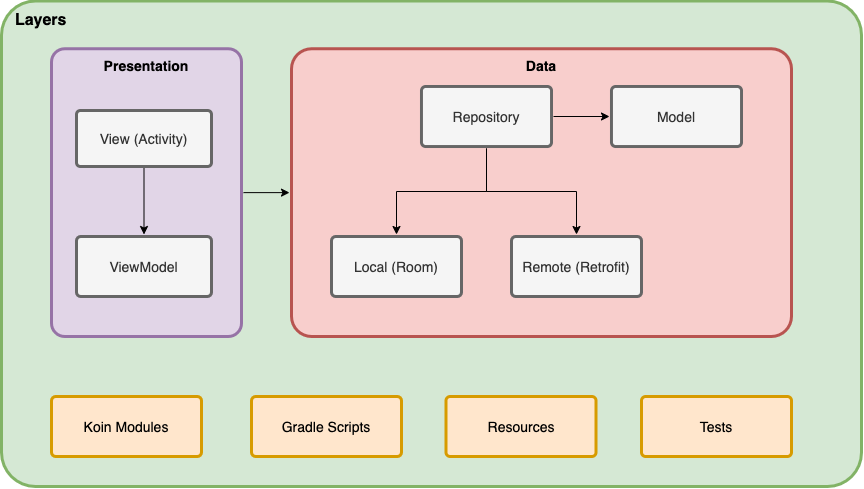

The diagram above was exported from draw.io. Its source (the exported page's mxGraphModel, read from the mxfile embedded in the PNG):
<mxGraphModel dx="1123" dy="570" grid="1" gridSize="10" guides="1" tooltips="1" connect="1" arrows="1" fold="1" page="1" pageScale="1" pageWidth="1169" pageHeight="827" background="#ffffff" math="0" shadow="0">
  <root>
    <mxCell id="0" />
    <mxCell id="1" parent="0" />
    <mxCell id="BFJCqjW4Equ_wR79wEE4-1826" value="&lt;b&gt;&lt;font style=&quot;font-size: 16px&quot;&gt;&amp;nbsp; Layers&lt;/font&gt;&lt;/b&gt;" style="rounded=1;whiteSpace=wrap;html=1;shadow=0;labelBackgroundColor=none;strokeColor=#82b366;strokeWidth=3;fillColor=#d5e8d4;fontFamily=Helvetica;fontSize=14;align=left;spacing=5;fontStyle=0;arcSize=7;perimeterSpacing=2;verticalAlign=top;" vertex="1" parent="1">
      <mxGeometry x="140" y="244.5" width="860" height="485.5" as="geometry" />
    </mxCell>
    <mxCell id="BFJCqjW4Equ_wR79wEE4-1827" value="" style="edgeStyle=orthogonalEdgeStyle;rounded=0;orthogonalLoop=1;jettySize=auto;html=1;" edge="1" parent="1" source="BFJCqjW4Equ_wR79wEE4-1828" target="BFJCqjW4Equ_wR79wEE4-1829">
      <mxGeometry relative="1" as="geometry" />
    </mxCell>
    <mxCell id="BFJCqjW4Equ_wR79wEE4-1828" value="Presentation" style="rounded=1;whiteSpace=wrap;html=1;shadow=0;labelBackgroundColor=none;strokeColor=#9673a6;strokeWidth=3;fillColor=#e1d5e7;fontFamily=Helvetica;fontSize=14;align=center;spacing=5;fontStyle=1;arcSize=7;perimeterSpacing=2;verticalAlign=top;" vertex="1" parent="1">
      <mxGeometry x="190" y="292.25" width="190" height="287.75" as="geometry" />
    </mxCell>
    <mxCell id="BFJCqjW4Equ_wR79wEE4-1829" value="Data" style="rounded=1;whiteSpace=wrap;html=1;shadow=0;labelBackgroundColor=none;strokeColor=#b85450;strokeWidth=3;fillColor=#f8cecc;fontFamily=Helvetica;fontSize=14;align=center;spacing=5;fontStyle=1;arcSize=7;perimeterSpacing=2;verticalAlign=top;" vertex="1" parent="1">
      <mxGeometry x="430" y="292.25" width="500" height="287.75" as="geometry" />
    </mxCell>
    <mxCell id="BFJCqjW4Equ_wR79wEE4-1830" value="&lt;span style=&quot;font-weight: normal&quot;&gt;Koin Modules&lt;/span&gt;" style="rounded=1;whiteSpace=wrap;html=1;shadow=0;labelBackgroundColor=none;strokeColor=#d79b00;strokeWidth=3;fillColor=#ffe6cc;fontFamily=Helvetica;fontSize=14;align=center;spacing=5;fontStyle=1;arcSize=7;perimeterSpacing=2;" vertex="1" parent="1">
      <mxGeometry x="190" y="639.9999999999999" width="150" height="60" as="geometry" />
    </mxCell>
    <mxCell id="BFJCqjW4Equ_wR79wEE4-1831" value="&lt;span style=&quot;font-weight: normal&quot;&gt;Gradle Scripts&lt;/span&gt;" style="rounded=1;whiteSpace=wrap;html=1;shadow=0;labelBackgroundColor=none;strokeColor=#d79b00;strokeWidth=3;fillColor=#ffe6cc;fontFamily=Helvetica;fontSize=14;align=center;spacing=5;fontStyle=1;arcSize=7;perimeterSpacing=2;" vertex="1" parent="1">
      <mxGeometry x="390" y="639.9999999999999" width="150" height="60" as="geometry" />
    </mxCell>
    <mxCell id="BFJCqjW4Equ_wR79wEE4-1832" value="&lt;span style=&quot;font-weight: normal&quot;&gt;Resources&lt;/span&gt;" style="rounded=1;whiteSpace=wrap;html=1;shadow=0;labelBackgroundColor=none;strokeColor=#d79b00;strokeWidth=3;fillColor=#ffe6cc;fontFamily=Helvetica;fontSize=14;align=center;spacing=5;fontStyle=1;arcSize=7;perimeterSpacing=2;" vertex="1" parent="1">
      <mxGeometry x="584.5" y="639.9999999999999" width="150" height="60" as="geometry" />
    </mxCell>
    <mxCell id="BFJCqjW4Equ_wR79wEE4-1833" value="&lt;span style=&quot;font-weight: normal&quot;&gt;Tests&lt;/span&gt;" style="rounded=1;whiteSpace=wrap;html=1;shadow=0;labelBackgroundColor=none;strokeColor=#d79b00;strokeWidth=3;fillColor=#ffe6cc;fontFamily=Helvetica;fontSize=14;align=center;spacing=5;fontStyle=1;arcSize=7;perimeterSpacing=2;" vertex="1" parent="1">
      <mxGeometry x="780" y="639.9999999999999" width="150" height="60" as="geometry" />
    </mxCell>
    <mxCell id="BFJCqjW4Equ_wR79wEE4-1834" value="" style="edgeStyle=orthogonalEdgeStyle;rounded=0;orthogonalLoop=1;jettySize=auto;html=1;" edge="1" parent="1" source="BFJCqjW4Equ_wR79wEE4-1835" target="BFJCqjW4Equ_wR79wEE4-1836">
      <mxGeometry relative="1" as="geometry" />
    </mxCell>
    <mxCell id="BFJCqjW4Equ_wR79wEE4-1835" value="&lt;span style=&quot;font-weight: normal&quot;&gt;View (Activity)&lt;/span&gt;" style="rounded=1;whiteSpace=wrap;html=1;shadow=0;labelBackgroundColor=none;strokeWidth=3;fontFamily=Helvetica;fontSize=14;align=center;spacing=5;fontStyle=1;arcSize=7;perimeterSpacing=2;fillColor=#f5f5f5;strokeColor=#666666;fontColor=#333333;" vertex="1" parent="1">
      <mxGeometry x="215" y="354" width="135" height="56" as="geometry" />
    </mxCell>
    <mxCell id="BFJCqjW4Equ_wR79wEE4-1836" value="&lt;span style=&quot;font-weight: normal&quot;&gt;ViewModel&lt;/span&gt;" style="rounded=1;whiteSpace=wrap;html=1;shadow=0;labelBackgroundColor=none;strokeWidth=3;fontFamily=Helvetica;fontSize=14;align=center;spacing=5;fontStyle=1;arcSize=7;perimeterSpacing=2;fillColor=#f5f5f5;strokeColor=#666666;fontColor=#333333;" vertex="1" parent="1">
      <mxGeometry x="215" y="480" width="135" height="60" as="geometry" />
    </mxCell>
    <mxCell id="BFJCqjW4Equ_wR79wEE4-1837" value="" style="edgeStyle=orthogonalEdgeStyle;rounded=0;orthogonalLoop=1;jettySize=auto;html=1;" edge="1" parent="1" source="BFJCqjW4Equ_wR79wEE4-1839" target="BFJCqjW4Equ_wR79wEE4-1841">
      <mxGeometry relative="1" as="geometry" />
    </mxCell>
    <mxCell id="BFJCqjW4Equ_wR79wEE4-1838" value="" style="edgeStyle=orthogonalEdgeStyle;rounded=0;orthogonalLoop=1;jettySize=auto;html=1;" edge="1" parent="1" source="BFJCqjW4Equ_wR79wEE4-1839" target="BFJCqjW4Equ_wR79wEE4-1840">
      <mxGeometry relative="1" as="geometry" />
    </mxCell>
    <mxCell id="BFJCqjW4Equ_wR79wEE4-1845" value="" style="edgeStyle=orthogonalEdgeStyle;rounded=0;orthogonalLoop=1;jettySize=auto;html=1;" edge="1" parent="1" source="BFJCqjW4Equ_wR79wEE4-1839" target="BFJCqjW4Equ_wR79wEE4-1844">
      <mxGeometry relative="1" as="geometry" />
    </mxCell>
    <mxCell id="BFJCqjW4Equ_wR79wEE4-1839" value="&lt;span style=&quot;font-weight: normal&quot;&gt;Repository&lt;/span&gt;" style="rounded=1;whiteSpace=wrap;html=1;shadow=0;labelBackgroundColor=none;strokeWidth=3;fontFamily=Helvetica;fontSize=14;align=center;spacing=5;fontStyle=1;arcSize=7;perimeterSpacing=2;fillColor=#f5f5f5;strokeColor=#666666;fontColor=#333333;" vertex="1" parent="1">
      <mxGeometry x="560" y="330" width="130" height="60" as="geometry" />
    </mxCell>
    <mxCell id="BFJCqjW4Equ_wR79wEE4-1844" value="&lt;span style=&quot;font-weight: normal&quot;&gt;Model&lt;/span&gt;" style="rounded=1;whiteSpace=wrap;html=1;shadow=0;labelBackgroundColor=none;strokeWidth=3;fontFamily=Helvetica;fontSize=14;align=center;spacing=5;fontStyle=1;arcSize=7;perimeterSpacing=2;fillColor=#f5f5f5;strokeColor=#666666;fontColor=#333333;" vertex="1" parent="1">
      <mxGeometry x="750" y="330" width="130" height="60" as="geometry" />
    </mxCell>
    <mxCell id="BFJCqjW4Equ_wR79wEE4-1840" value="&lt;span style=&quot;font-weight: normal&quot;&gt;Remote (Retrofit)&lt;/span&gt;" style="rounded=1;whiteSpace=wrap;html=1;shadow=0;labelBackgroundColor=none;strokeWidth=3;fontFamily=Helvetica;fontSize=14;align=center;spacing=5;fontStyle=1;arcSize=7;perimeterSpacing=2;fillColor=#f5f5f5;strokeColor=#666666;fontColor=#333333;" vertex="1" parent="1">
      <mxGeometry x="650" y="480" width="130" height="60" as="geometry" />
    </mxCell>
    <mxCell id="BFJCqjW4Equ_wR79wEE4-1841" value="&lt;span style=&quot;font-weight: normal&quot;&gt;Local (Room)&lt;/span&gt;" style="rounded=1;whiteSpace=wrap;html=1;shadow=0;labelBackgroundColor=none;strokeWidth=3;fontFamily=Helvetica;fontSize=14;align=center;spacing=5;fontStyle=1;arcSize=7;perimeterSpacing=2;fillColor=#f5f5f5;strokeColor=#666666;fontColor=#333333;" vertex="1" parent="1">
      <mxGeometry x="470" y="480" width="130" height="60" as="geometry" />
    </mxCell>
  </root>
</mxGraphModel>